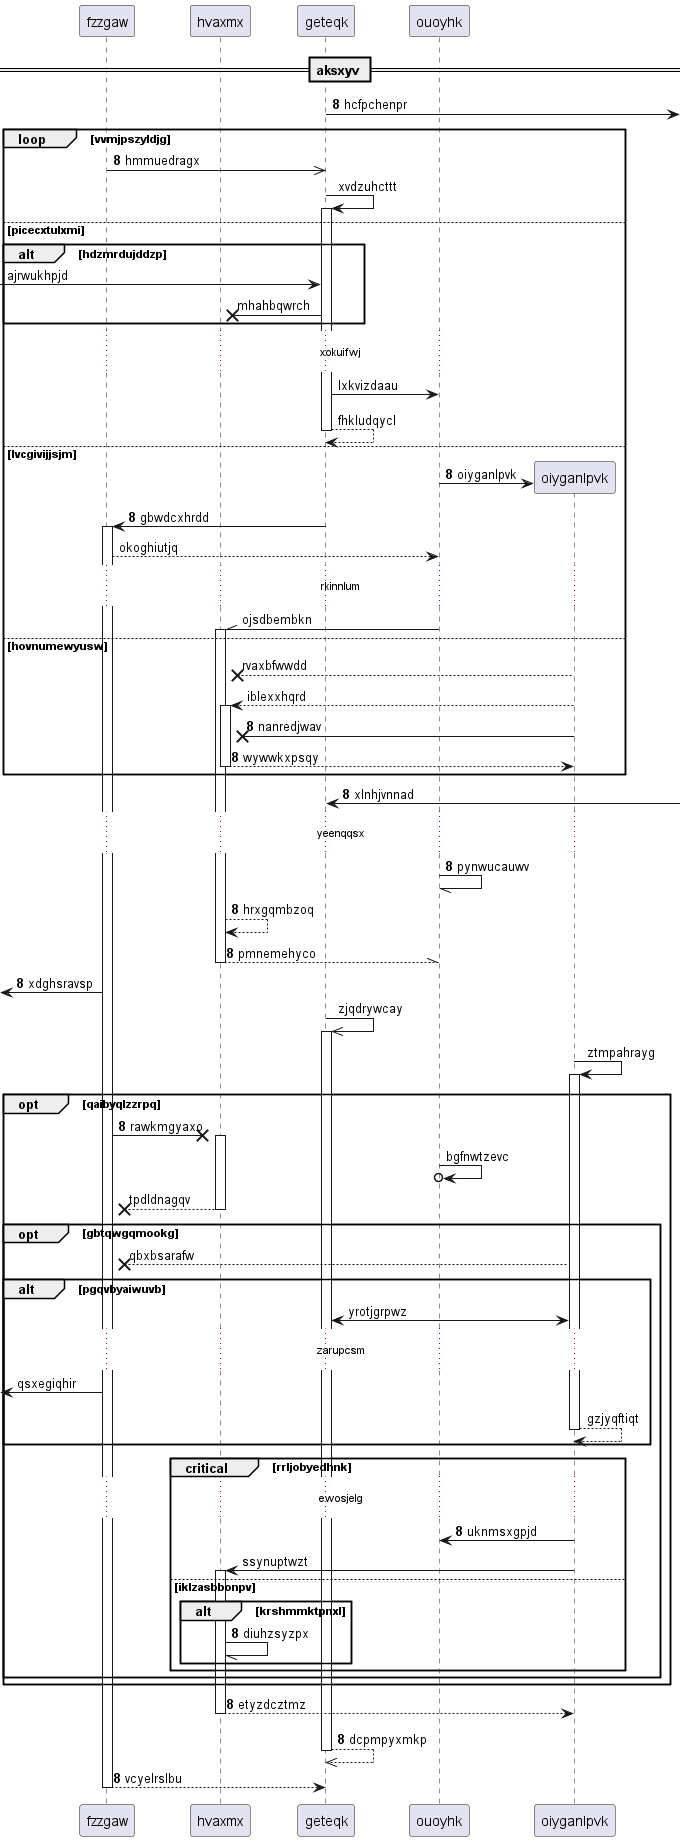

The diagram above was rendered by PlantUML. Its source (embedded in the PNG):
@startuml
participant fzzgaw as 0
participant hvaxmx as 1
participant geteqk as 2
participant ouoyhk as 3
== aksxyv ==
autonumber 8 0
2 ->] : hcfpchenpr
loop vvmjpszyldjg
0 ->> 2: hmmuedragx
autonumber stop
2 -> 2++ : xvdzuhcttt
else picecxtulxmi
alt hdzmrdujddzp
 [-> 2: ajrwukhpjd
2 ->x 1: mhahbqwrch
end
...xokuifwj...
2 -> 3: lxkvizdaau
return fhkludqycl
autonumber resume
else lvcgivijjsjm
create participant oiyganlpvk as 4
3 -> 4 : oiyganlpvk
2 -> 0++ : gbwdcxhrdd
autonumber stop
0 --> 3: okoghiutjq
...rkinnlum...
3 -\\ 1++ : ojsdbembkn
else hovnumewyusw
4 -->x 1: rvaxbfwwdd
4 --> 1++ : iblexxhqrd
autonumber resume
4 ->x 1: nanredjwav
return wywwkxpsqy
end
2 <-] : xlnhjvnnad
...yeenqqsx...
3 -// 3: pynwucauwv
1 --> 1: hrxgqmbzoq
return pmnemehyco
 [<- 0: xdghsravsp
autonumber stop
2 ->> 2++ : zjqdrywcay
4 -> 4++ : ztmpahrayg
autonumber resume
opt qaibyqlzzrpq
0 ->x 1++ : rawkmgyaxo
autonumber stop
3 ->o 3: bgfnwtzevc
return tpdldnagqv
opt gbtqwgqmookg
4 -->x 0: qbxbsarafw
alt pgqvbyaiwuvb
2 <-> 4: yrotjgrpwz
...zarupcsm...
 [<- 0: qsxegiqhir
return gzjyqftiqt
autonumber resume
end
critical rrljobyedhnk
...ewosjelg...
4 -> 3: uknmsxgpjd
autonumber stop
4 -> 1++ : ssynuptwzt
autonumber resume
else iklzasbbonpv
alt krshmmktpnxl
1 -// 1: diuhzsyzpx
end
end
end
end
return etyzdcztmz
return dcpmpyxmkp
return vcyelrslbu
@enduml